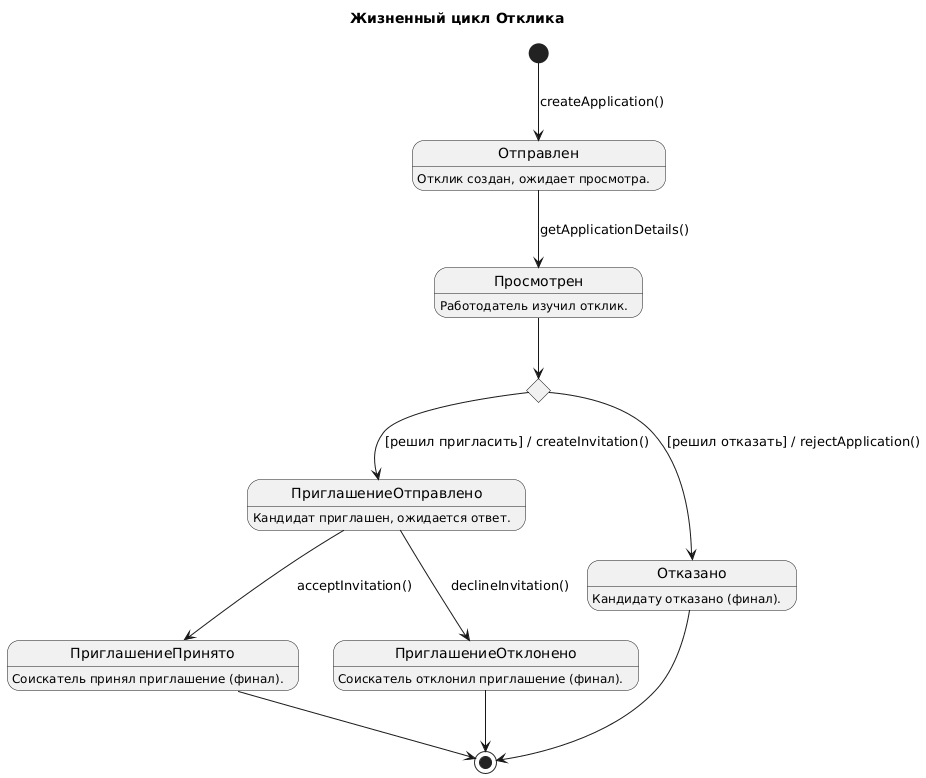

The diagram above was rendered by PlantUML. Its source (embedded in the PNG):
@startuml
title Жизненный цикл Отклика

state "Принятие решения" as Decision <<choice>>

[*] --> Отправлен : createApplication()


Отправлен : Отклик создан, ожидает просмотра.
Просмотрен : Работодатель изучил отклик.
ПриглашениеОтправлено : Кандидат приглашен, ожидается ответ.
ПриглашениеПринято : Соискатель принял приглашение (финал).
ПриглашениеОтклонено : Соискатель отклонил приглашение (финал).
Отказано : Кандидату отказано (финал).


Отправлен --> Просмотрен : getApplicationDetails()

Просмотрен --> Decision

Decision --> ПриглашениеОтправлено : [решил пригласить] / createInvitation()
Decision --> Отказано : [решил отказать] / rejectApplication()

ПриглашениеОтправлено --> ПриглашениеПринято : acceptInvitation()
ПриглашениеОтправлено --> ПриглашениеОтклонено : declineInvitation()

ПриглашениеПринято --> [*]
ПриглашениеОтклонено --> [*]
Отказано --> [*]
@enduml